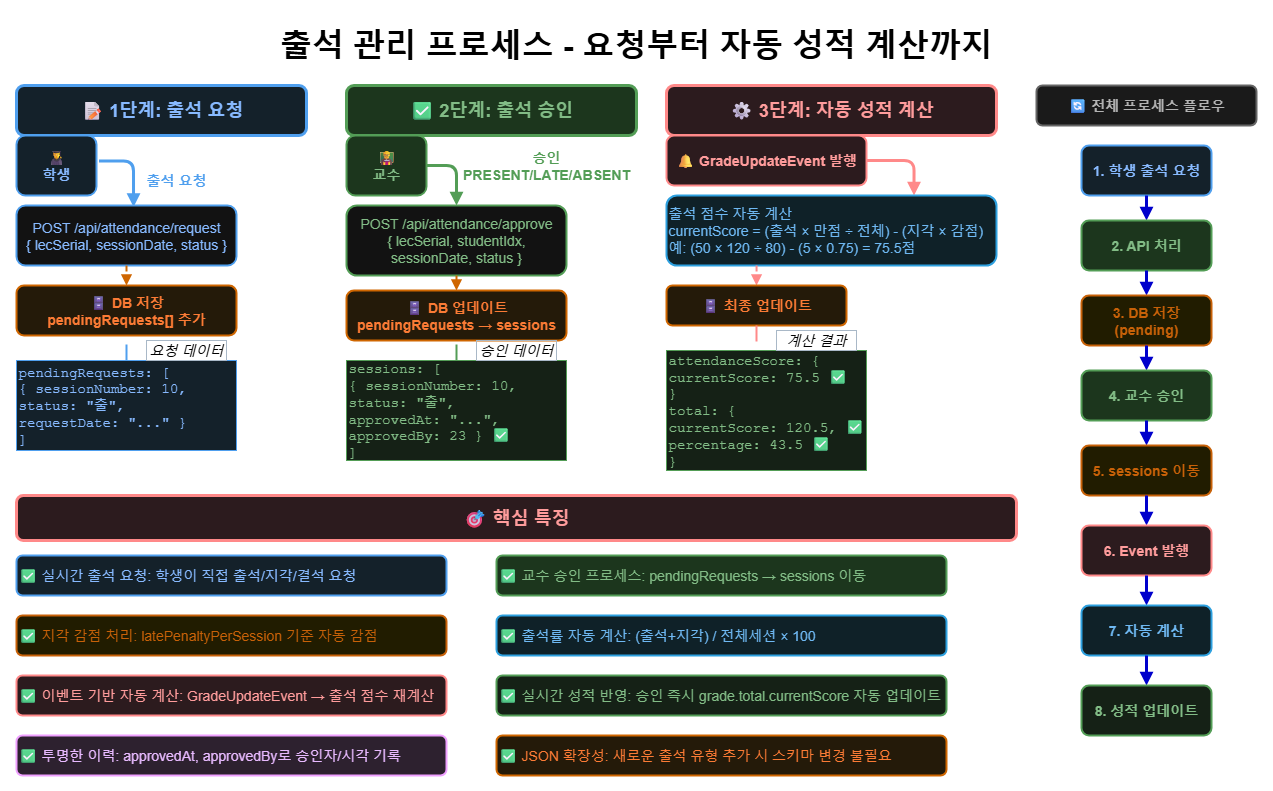

The diagram above was exported from draw.io. Its source (the exported page's mxGraphModel, read from the mxfile embedded in the PNG):
<mxGraphModel dx="3504" dy="863" grid="1" gridSize="10" guides="1" tooltips="1" connect="1" arrows="1" fold="1" page="1" pageScale="1" pageWidth="1920" pageHeight="1080" background="light-dark(#FFFFFF,#FFFFFF)" math="0" shadow="0">
  <root>
    <mxCell id="0" />
    <mxCell id="1" parent="0" />
    <mxCell id="title" value="출석 관리 프로세스 - 요청부터 자동 성적 계산까지" style="text;html=1;strokeColor=none;fillColor=none;align=center;verticalAlign=middle;whiteSpace=wrap;rounded=0;fontSize=32;fontStyle=1;fontColor=light-dark(#1A1A1A,#000000);" parent="1" vertex="1">
      <mxGeometry x="-1780" y="30" width="1040" height="60" as="geometry" />
    </mxCell>
    <mxCell id="section1" value="📝 1단계: 출석 요청" style="rounded=1;whiteSpace=wrap;html=1;fillColor=#E3F2FD;strokeColor=#1976D2;strokeWidth=3;fontSize=18;fontColor=#0D47A1;fontStyle=1;" parent="1" vertex="1">
      <mxGeometry x="-1880" y="100" width="290" height="50" as="geometry" />
    </mxCell>
    <mxCell id="student1" value="👨🎓&#10;학생" style="text;html=1;strokeColor=#1976D2;fillColor=#E3F2FD;align=center;verticalAlign=middle;whiteSpace=wrap;rounded=1;fontSize=14;fontColor=#0D47A1;fontStyle=1;strokeWidth=2;" parent="1" vertex="1">
      <mxGeometry x="-1880" y="150" width="80" height="60" as="geometry" />
    </mxCell>
    <mxCell id="arrow1" value="" style="endArrow=block;html=1;strokeWidth=3;strokeColor=#1976D2;endFill=1;fontSize=14;edgeStyle=orthogonalEdgeStyle;exitX=1.031;exitY=0.425;exitDx=0;exitDy=0;exitPerimeter=0;entryX=0.532;entryY=0.025;entryDx=0;entryDy=0;entryPerimeter=0;" parent="1" edge="1" target="api1" source="student1">
      <mxGeometry width="50" height="50" relative="1" as="geometry">
        <mxPoint x="-1690" y="195" as="sourcePoint" />
        <mxPoint x="-1680" y="215" as="targetPoint" />
        <Array as="points">
          <mxPoint x="-1763" y="176" />
        </Array>
      </mxGeometry>
    </mxCell>
    <mxCell id="arrow1-label" value="출석 요청" style="text;html=1;strokeColor=none;fillColor=none;align=center;verticalAlign=middle;whiteSpace=wrap;rounded=0;fontSize=14;fontColor=#1976D2;fontStyle=1;" parent="1" vertex="1">
      <mxGeometry x="-1770" y="175" width="100" height="40" as="geometry" />
    </mxCell>
    <mxCell id="api1" value="POST /api/attendance/request&#10;{ lecSerial, sessionDate, status }" style="rounded=1;whiteSpace=wrap;html=1;fillColor=#FFFFFF;strokeColor=#1976D2;strokeWidth=2;fontSize=14;fontColor=#0D47A1;align=center;" parent="1" vertex="1">
      <mxGeometry x="-1880" y="220" width="220" height="60" as="geometry" />
    </mxCell>
    <mxCell id="db1" value="🗄 DB 저장&#10;pendingRequests[] 추가" style="rounded=1;whiteSpace=wrap;html=1;fillColor=#FFF3E0;strokeColor=#F57C00;strokeWidth=2;fontSize=14;fontColor=#E65100;fontStyle=1;align=center;" parent="1" vertex="1">
      <mxGeometry x="-1880" y="300" width="220" height="50" as="geometry" />
    </mxCell>
    <mxCell id="db1-arrow" value="" style="endArrow=block;html=1;strokeWidth=2;strokeColor=#F57C00;endFill=1;dashed=1;fontSize=14;entryX=0.5;entryY=0;entryDx=0;entryDy=0;exitX=0.5;exitY=1;exitDx=0;exitDy=0;edgeStyle=orthogonalEdgeStyle;" parent="1" edge="1" target="db1" source="api1">
      <mxGeometry width="50" height="50" relative="1" as="geometry">
        <mxPoint x="-1510" y="230" as="sourcePoint" />
        <mxPoint x="-1510" y="250" as="targetPoint" />
      </mxGeometry>
    </mxCell>
    <mxCell id="data1-box" value="pendingRequests: [&#10;  { sessionNumber: 10,&#10;    status: &quot;출&quot;,&#10;    requestDate: &quot;...&quot; }&#10;]" style="rounded=0;whiteSpace=wrap;html=1;fillColor=#E3F2FD;strokeColor=#1976D2;strokeWidth=1;fontSize=14;fontColor=#0D47A1;align=left;fontFamily=Courier New;" parent="1" vertex="1">
      <mxGeometry x="-1880" y="375" width="220" height="90" as="geometry" />
    </mxCell>
    <mxCell id="section2" value="✅ 2단계: 출석 승인" style="rounded=1;whiteSpace=wrap;html=1;fillColor=#C8E6C9;strokeColor=#388E3C;strokeWidth=3;fontSize=18;fontColor=#1B5E20;fontStyle=1;" parent="1" vertex="1">
      <mxGeometry x="-1550" y="100" width="290" height="50" as="geometry" />
    </mxCell>
    <mxCell id="professor" value="👨🏫&#10;교수" style="text;html=1;strokeColor=#388E3C;fillColor=#C8E6C9;align=center;verticalAlign=middle;whiteSpace=wrap;rounded=1;fontSize=14;fontColor=#1B5E20;fontStyle=1;strokeWidth=2;" parent="1" vertex="1">
      <mxGeometry x="-1550" y="150" width="80" height="60" as="geometry" />
    </mxCell>
    <mxCell id="arrow3" value="" style="endArrow=block;html=1;strokeWidth=3;strokeColor=#388E3C;endFill=1;entryX=0.5;entryY=0;entryDx=0;entryDy=0;exitX=1;exitY=0.5;exitDx=0;exitDy=0;edgeStyle=orthogonalEdgeStyle;" parent="1" edge="1" target="api2" source="professor">
      <mxGeometry width="50" height="50" relative="1" as="geometry">
        <mxPoint x="-1460" y="200" as="sourcePoint" />
        <mxPoint x="-1360" y="200" as="targetPoint" />
      </mxGeometry>
    </mxCell>
    <mxCell id="arrow3-label" value="승인&lt;br&gt;PRESENT/LATE/ABSENT" style="text;html=1;strokeColor=none;fillColor=none;align=center;verticalAlign=middle;whiteSpace=wrap;rounded=0;fontSize=14;fontColor=#388E3C;fontStyle=1;" parent="1" vertex="1">
      <mxGeometry x="-1380" y="165" width="60" height="30" as="geometry" />
    </mxCell>
    <mxCell id="api2" value="POST /api/attendance/approve&#10;{ lecSerial, studentIdx,&#10;  sessionDate, status }" style="rounded=1;whiteSpace=wrap;html=1;fillColor=#FFFFFF;strokeColor=#388E3C;strokeWidth=2;fontSize=14;fontColor=#1B5E20;align=center;" parent="1" vertex="1">
      <mxGeometry x="-1550" y="220" width="220" height="70" as="geometry" />
    </mxCell>
    <mxCell id="db2" value="🗄 DB 업데이트&#10;pendingRequests → sessions" style="rounded=1;whiteSpace=wrap;html=1;fillColor=#FFF3E0;strokeColor=#F57C00;strokeWidth=2;fontSize=14;fontColor=#E65100;fontStyle=1;align=center;" parent="1" vertex="1">
      <mxGeometry x="-1550" y="305" width="220" height="50" as="geometry" />
    </mxCell>
    <mxCell id="db2-arrow" value="" style="endArrow=block;html=1;strokeWidth=2;strokeColor=#F57C00;endFill=1;dashed=1;fontSize=14;entryX=0.5;entryY=0;entryDx=0;entryDy=0;exitX=0.5;exitY=1;exitDx=0;exitDy=0;" parent="1" edge="1" target="db2" source="api2">
      <mxGeometry width="50" height="50" relative="1" as="geometry">
        <mxPoint x="-1180" y="235" as="sourcePoint" />
        <mxPoint x="-1180" y="255" as="targetPoint" />
      </mxGeometry>
    </mxCell>
    <mxCell id="data2-box" value="sessions: [&#10;  { sessionNumber: 10,&#10;    status: &quot;출&quot;,&#10;    approvedAt: &quot;...&quot;,&#10;    approvedBy: 23 }  ✅&#10;]" style="rounded=0;whiteSpace=wrap;html=1;fillColor=#E8F5E9;strokeColor=#388E3C;strokeWidth=1;fontSize=14;fontColor=#1B5E20;align=left;fontFamily=Courier New;" parent="1" vertex="1">
      <mxGeometry x="-1550" y="375" width="220" height="100" as="geometry" />
    </mxCell>
    <mxCell id="section3" value="⚙ 3단계: 자동 성적 계산" style="rounded=1;whiteSpace=wrap;html=1;fillColor=#FFEBEE;strokeColor=#D32F2F;strokeWidth=3;fontSize=18;fontColor=#B71C1C;fontStyle=1;" parent="1" vertex="1">
      <mxGeometry x="-1230" y="100" width="330" height="50" as="geometry" />
    </mxCell>
    <mxCell id="event-box" value="🔔 GradeUpdateEvent 발행" style="rounded=1;whiteSpace=wrap;html=1;fillColor=#FFEBEE;strokeColor=#D32F2F;strokeWidth=2;fontSize=14;fontColor=#B71C1C;fontStyle=1;align=center;" parent="1" vertex="1">
      <mxGeometry x="-1230" y="150" width="200" height="50" as="geometry" />
    </mxCell>
    <mxCell id="arrow5" value="" style="endArrow=block;html=1;strokeWidth=3;strokeColor=#D32F2F;endFill=1;fontSize=14;exitX=1;exitY=0.5;exitDx=0;exitDy=0;entryX=0.75;entryY=0;entryDx=0;entryDy=0;edgeStyle=orthogonalEdgeStyle;" parent="1" edge="1" target="calc-box" source="event-box">
      <mxGeometry width="50" height="50" relative="1" as="geometry">
        <mxPoint x="-1000" y="195" as="sourcePoint" />
        <mxPoint x="-940" y="195" as="targetPoint" />
      </mxGeometry>
    </mxCell>
    <mxCell id="calc-box" value="출석 점수 자동 계산&#10;currentScore = (출석 × 만점 ÷ 전체) - (지각 × 감점)&#10;예: (50 × 120 ÷ 80) - (5 × 0.75) = 75.5점" style="rounded=1;whiteSpace=wrap;html=1;fillColor=#E1F5FE;strokeColor=#0288D1;strokeWidth=2;fontSize=14;fontColor=#01579B;align=left;" parent="1" vertex="1">
      <mxGeometry x="-1230" y="210" width="330" height="70" as="geometry" />
    </mxCell>
    <mxCell id="arrow6" value="" style="endArrow=block;html=1;strokeWidth=2;strokeColor=#D32F2F;endFill=1;dashed=1;fontSize=14;entryX=0.5;entryY=0;entryDx=0;entryDy=0;exitX=0.273;exitY=1;exitDx=0;exitDy=0;exitPerimeter=0;" parent="1" edge="1" target="db3" source="calc-box">
      <mxGeometry width="50" height="50" relative="1" as="geometry">
        <mxPoint x="-780" y="235" as="sourcePoint" />
        <mxPoint x="-780" y="270" as="targetPoint" />
      </mxGeometry>
    </mxCell>
    <mxCell id="db3" value="🗄 최종 업데이트" style="rounded=1;whiteSpace=wrap;html=1;fillColor=#FFF3E0;strokeColor=#F57C00;strokeWidth=2;fontSize=14;fontColor=#E65100;fontStyle=1;align=center;" parent="1" vertex="1">
      <mxGeometry x="-1230" y="300" width="180" height="40" as="geometry" />
    </mxCell>
    <mxCell id="result-box" value="attendanceScore: {&#10;  currentScore: 75.5  ✅&#10;}&#10;total: {&#10;  currentScore: 120.5,  ✅&#10;  percentage: 43.5  ✅&#10;}" style="rounded=0;whiteSpace=wrap;html=1;fillColor=#E8F5E9;strokeColor=#388E3C;strokeWidth=1;fontSize=14;fontColor=#1B5E20;align=left;fontFamily=Courier New;" parent="1" vertex="1">
      <mxGeometry x="-1230" y="365" width="200" height="120" as="geometry" />
    </mxCell>
    <mxCell id="flow-title" value="🔄 전체 프로세스 플로우" style="rounded=1;whiteSpace=wrap;html=1;fillColor=#F5F5F5;strokeColor=#9E9E9E;strokeWidth=2;fontSize=14;fontColor=#424242;fontStyle=1;" parent="1" vertex="1">
      <mxGeometry x="-860" y="100" width="220" height="40" as="geometry" />
    </mxCell>
    <mxCell id="flow1" value="1. 학생 출석 요청" style="rounded=1;whiteSpace=wrap;html=1;fillColor=#E3F2FD;strokeColor=#1976D2;strokeWidth=2;fontSize=14;fontColor=#0D47A1;fontStyle=1;" parent="1" vertex="1">
      <mxGeometry x="-815" y="160" width="130" height="50" as="geometry" />
    </mxCell>
    <mxCell id="flow-arrow1" value="" style="endArrow=block;html=1;strokeWidth=3;strokeColor=light-dark(#424242,#0000CC);endFill=1;exitX=0.5;exitY=1;exitDx=0;exitDy=0;entryX=0.5;entryY=0;entryDx=0;entryDy=0;fontSize=14;" parent="1" edge="1" target="flow2" source="flow1">
      <mxGeometry width="50" height="50" relative="1" as="geometry">
        <mxPoint x="-665" y="285" as="sourcePoint" />
        <mxPoint x="-595" y="285" as="targetPoint" />
      </mxGeometry>
    </mxCell>
    <mxCell id="flow2" value="2. API 처리" style="rounded=1;whiteSpace=wrap;html=1;fillColor=#C8E6C9;strokeColor=#388E3C;strokeWidth=2;fontSize=14;fontColor=#1B5E20;fontStyle=1;" parent="1" vertex="1">
      <mxGeometry x="-815" y="235" width="130" height="50" as="geometry" />
    </mxCell>
    <mxCell id="flow-arrow2" value="" style="endArrow=block;html=1;strokeWidth=3;strokeColor=light-dark(#424242,#0000CC);endFill=1;exitX=0.5;exitY=1;exitDx=0;exitDy=0;entryX=0.5;entryY=0;entryDx=0;entryDy=0;fontSize=14;" parent="1" edge="1" target="flow3" source="flow2">
      <mxGeometry width="50" height="50" relative="1" as="geometry">
        <mxPoint x="-895" y="335" as="sourcePoint" />
        <mxPoint x="-825" y="335" as="targetPoint" />
      </mxGeometry>
    </mxCell>
    <mxCell id="flow3" value="3. DB 저장&#10;(pending)" style="rounded=1;whiteSpace=wrap;html=1;fillColor=#FFF9C4;strokeColor=#F57F17;strokeWidth=2;fontSize=14;fontColor=#F57F17;fontStyle=1;" parent="1" vertex="1">
      <mxGeometry x="-815" y="310" width="130" height="50" as="geometry" />
    </mxCell>
    <mxCell id="flow-arrow3" value="" style="endArrow=block;html=1;strokeWidth=3;strokeColor=light-dark(#424242,#0000CC);endFill=1;exitX=0.5;exitY=1;exitDx=0;exitDy=0;entryX=0.5;entryY=0;entryDx=0;entryDy=0;fontSize=14;" parent="1" edge="1" target="flow4" source="flow3">
      <mxGeometry width="50" height="50" relative="1" as="geometry">
        <mxPoint x="-1015" y="399.64" as="sourcePoint" />
        <mxPoint x="-945" y="399.64" as="targetPoint" />
      </mxGeometry>
    </mxCell>
    <mxCell id="flow4" value="4. 교수 승인" style="rounded=1;whiteSpace=wrap;html=1;fillColor=#C8E6C9;strokeColor=#388E3C;strokeWidth=2;fontSize=14;fontColor=#1B5E20;fontStyle=1;" parent="1" vertex="1">
      <mxGeometry x="-815" y="385" width="130" height="50" as="geometry" />
    </mxCell>
    <mxCell id="flow-arrow4" value="" style="endArrow=block;html=1;strokeWidth=3;strokeColor=light-dark(#424242,#0000CC);endFill=1;exitX=0.5;exitY=1;exitDx=0;exitDy=0;entryX=0.5;entryY=0;entryDx=0;entryDy=0;fontSize=14;" parent="1" edge="1" target="flow5" source="flow4">
      <mxGeometry width="50" height="50" relative="1" as="geometry">
        <mxPoint x="-915" y="460" as="sourcePoint" />
        <mxPoint x="-845" y="460" as="targetPoint" />
      </mxGeometry>
    </mxCell>
    <mxCell id="flow5" value="5. sessions 이동" style="rounded=1;whiteSpace=wrap;html=1;fillColor=#FFF9C4;strokeColor=#F57F17;strokeWidth=2;fontSize=14;fontColor=#F57F17;fontStyle=1;" parent="1" vertex="1">
      <mxGeometry x="-815" y="460" width="130" height="50" as="geometry" />
    </mxCell>
    <mxCell id="flow-arrow5" value="" style="endArrow=block;html=1;strokeWidth=3;strokeColor=light-dark(#424242,#0000CC);endFill=1;exitX=0.5;exitY=1;exitDx=0;exitDy=0;entryX=0.5;entryY=0;entryDx=0;entryDy=0;fontSize=14;" parent="1" edge="1" target="flow6" source="flow5">
      <mxGeometry width="50" height="50" relative="1" as="geometry">
        <mxPoint x="-1015" y="715" as="sourcePoint" />
        <mxPoint x="-945" y="715" as="targetPoint" />
      </mxGeometry>
    </mxCell>
    <mxCell id="flow6" value="6. Event 발행" style="rounded=1;whiteSpace=wrap;html=1;fillColor=#FFEBEE;strokeColor=#D32F2F;strokeWidth=2;fontSize=14;fontColor=#B71C1C;fontStyle=1;" parent="1" vertex="1">
      <mxGeometry x="-815" y="540" width="130" height="50" as="geometry" />
    </mxCell>
    <mxCell id="flow-arrow6" value="" style="endArrow=block;html=1;strokeWidth=3;strokeColor=light-dark(#424242,#0000CC);endFill=1;exitX=0.5;exitY=1;exitDx=0;exitDy=0;entryX=0.5;entryY=0;entryDx=0;entryDy=0;fontSize=14;" parent="1" edge="1" target="flow7" source="flow6">
      <mxGeometry width="50" height="50" relative="1" as="geometry">
        <mxPoint x="-795" y="715" as="sourcePoint" />
        <mxPoint x="-725" y="715" as="targetPoint" />
      </mxGeometry>
    </mxCell>
    <mxCell id="flow7" value="7. 자동 계산" style="rounded=1;whiteSpace=wrap;html=1;fillColor=#E1F5FE;strokeColor=#0288D1;strokeWidth=2;fontSize=14;fontColor=#01579B;fontStyle=1;" parent="1" vertex="1">
      <mxGeometry x="-815" y="620" width="130" height="50" as="geometry" />
    </mxCell>
    <mxCell id="flow-arrow7" value="" style="endArrow=block;html=1;strokeWidth=3;strokeColor=light-dark(#424242,#0000CC);endFill=1;entryX=0.5;entryY=0;entryDx=0;entryDy=0;exitX=0.5;exitY=1;exitDx=0;exitDy=0;fontSize=14;" parent="1" edge="1" target="flow8" source="flow7">
      <mxGeometry width="50" height="50" relative="1" as="geometry">
        <mxPoint x="-575" y="715" as="sourcePoint" />
        <mxPoint x="-505" y="715" as="targetPoint" />
      </mxGeometry>
    </mxCell>
    <mxCell id="flow8" value="8. 성적 업데이트" style="rounded=1;whiteSpace=wrap;html=1;fillColor=#E8F5E9;strokeColor=#388E3C;strokeWidth=2;fontSize=14;fontColor=#1B5E20;fontStyle=1;" parent="1" vertex="1">
      <mxGeometry x="-815" y="700" width="130" height="50" as="geometry" />
    </mxCell>
    <mxCell id="features-title" value="🎯 핵심 특징" style="rounded=1;whiteSpace=wrap;html=1;fillColor=#FFEBEE;strokeColor=#D32F2F;strokeWidth=3;fontSize=18;fontColor=#B71C1C;fontStyle=1;" parent="1" vertex="1">
      <mxGeometry x="-1880" y="510" width="1000" height="45" as="geometry" />
    </mxCell>
    <mxCell id="feature1" value="✅ 실시간 출석 요청: 학생이 직접 출석/지각/결석 요청" style="rounded=1;whiteSpace=wrap;html=1;fillColor=#E3F2FD;strokeColor=#1976D2;strokeWidth=2;fontSize=14;fontColor=#0D47A1;align=left;" parent="1" vertex="1">
      <mxGeometry x="-1880" y="570" width="430" height="40" as="geometry" />
    </mxCell>
    <mxCell id="feature2" value="✅ 교수 승인 프로세스: pendingRequests → sessions 이동" style="rounded=1;whiteSpace=wrap;html=1;fillColor=#C8E6C9;strokeColor=#388E3C;strokeWidth=2;fontSize=14;fontColor=#1B5E20;align=left;" parent="1" vertex="1">
      <mxGeometry x="-1400" y="570" width="450" height="40" as="geometry" />
    </mxCell>
    <mxCell id="feature3" value="✅ 이벤트 기반 자동 계산: GradeUpdateEvent → 출석 점수 재계산" style="rounded=1;whiteSpace=wrap;html=1;fillColor=#FFEBEE;strokeColor=#D32F2F;strokeWidth=2;fontSize=14;fontColor=#B71C1C;align=left;" parent="1" vertex="1">
      <mxGeometry x="-1880" y="690" width="430" height="40" as="geometry" />
    </mxCell>
    <mxCell id="feature4" value="✅ 실시간 성적 반영: 승인 즉시 grade.total.currentScore 자동 업데이트" style="rounded=1;whiteSpace=wrap;html=1;fillColor=#E8F5E9;strokeColor=#388E3C;strokeWidth=2;fontSize=14;fontColor=#1B5E20;align=left;" parent="1" vertex="1">
      <mxGeometry x="-1400" y="690" width="450" height="40" as="geometry" />
    </mxCell>
    <mxCell id="feature5" value="✅ 지각 감점 처리: latePenaltyPerSession 기준 자동 감점" style="rounded=1;whiteSpace=wrap;html=1;fillColor=#FFF9C4;strokeColor=#F57F17;strokeWidth=2;fontSize=14;fontColor=#F57F17;align=left;" parent="1" vertex="1">
      <mxGeometry x="-1880" y="630" width="430" height="40" as="geometry" />
    </mxCell>
    <mxCell id="feature6" value="✅ 출석률 자동 계산: (출석+지각) / 전체세션 × 100" style="rounded=1;whiteSpace=wrap;html=1;fillColor=#E1F5FE;strokeColor=#0288D1;strokeWidth=2;fontSize=14;fontColor=#01579B;align=left;" parent="1" vertex="1">
      <mxGeometry x="-1400" y="630" width="450" height="40" as="geometry" />
    </mxCell>
    <mxCell id="feature7" value="✅ 투명한 이력: approvedAt, approvedBy로 승인자/시각 기록" style="rounded=1;whiteSpace=wrap;html=1;fillColor=#F3E5F5;strokeColor=#7B1FA2;strokeWidth=2;fontSize=14;fontColor=#4A148C;align=left;" parent="1" vertex="1">
      <mxGeometry x="-1880" y="750" width="430" height="40" as="geometry" />
    </mxCell>
    <mxCell id="feature8" value="✅ JSON 확장성: 새로운 출석 유형 추가 시 스키마 변경 불필요" style="rounded=1;whiteSpace=wrap;html=1;fillColor=#FFF3E0;strokeColor=#F57C00;strokeWidth=2;fontSize=14;fontColor=#E65100;align=left;" parent="1" vertex="1">
      <mxGeometry x="-1400" y="750" width="450" height="40" as="geometry" />
    </mxCell>
    <mxCell id="connect1" value="" style="endArrow=none;html=1;strokeWidth=2;strokeColor=#1976D2;dashed=1;dashPattern=8 8;entryX=0.5;entryY=1;entryDx=0;entryDy=0;fontSize=14;exitX=0.5;exitY=0;exitDx=0;exitDy=0;fontColor=light-dark(default, #fb7b35);" parent="1" edge="1" target="db1" source="data1-box">
      <mxGeometry width="50" height="50" relative="1" as="geometry">
        <mxPoint x="-1490" y="360" as="sourcePoint" />
        <mxPoint x="-1695" y="300" as="targetPoint" />
      </mxGeometry>
    </mxCell>
    <mxCell id="connect2" value="" style="endArrow=none;html=1;strokeWidth=2;strokeColor=#388E3C;dashed=1;dashPattern=8 8;entryX=0.5;entryY=1;entryDx=0;entryDy=0;fontSize=14;fontColor=light-dark(default, #fb7b35);" parent="1" edge="1" target="db2">
      <mxGeometry width="50" height="50" relative="1" as="geometry">
        <mxPoint x="-1440" y="375" as="sourcePoint" />
        <mxPoint x="-1380" y="330" as="targetPoint" />
      </mxGeometry>
    </mxCell>
    <mxCell id="connect3" value="" style="endArrow=none;html=1;strokeWidth=2;strokeColor=#D32F2F;dashed=1;dashPattern=8 8;exitX=0.5;exitY=1;exitDx=0;exitDy=0;fontSize=14;fontColor=light-dark(default, #fb7b35);" parent="1" edge="1" source="db3">
      <mxGeometry width="50" height="50" relative="1" as="geometry">
        <mxPoint x="-1110" y="320" as="sourcePoint" />
        <mxPoint x="-1140" y="360" as="targetPoint" />
      </mxGeometry>
    </mxCell>
    <mxCell id="label1" value="요청 데이터" style="text;html=1;strokeColor=#314354;fillColor=none;align=center;verticalAlign=middle;whiteSpace=wrap;rounded=0;fontSize=14;fontColor=light-dark(#1A1A1A,#000000);fontStyle=2;labelBackgroundColor=none;" parent="1" vertex="1">
      <mxGeometry x="-1750" y="355" width="80" height="20" as="geometry" />
    </mxCell>
    <mxCell id="label2" value="승인 데이터" style="text;html=1;strokeColor=#314354;fillColor=none;align=center;verticalAlign=middle;whiteSpace=wrap;rounded=0;fontSize=14;fontColor=light-dark(#1A1A1A,#000000);fontStyle=2;labelBackgroundColor=none;" parent="1" vertex="1">
      <mxGeometry x="-1420" y="355" width="80" height="20" as="geometry" />
    </mxCell>
    <mxCell id="label3" value="&lt;font&gt;계산 결과&lt;/font&gt;" style="text;html=1;strokeColor=#314354;fillColor=none;align=center;verticalAlign=middle;whiteSpace=wrap;rounded=0;fontSize=14;fontColor=light-dark(#1A1A1A,#000000);fontStyle=2;labelBackgroundColor=none;" parent="1" vertex="1">
      <mxGeometry x="-1120" y="345" width="80" height="20" as="geometry" />
    </mxCell>
  </root>
</mxGraphModel>